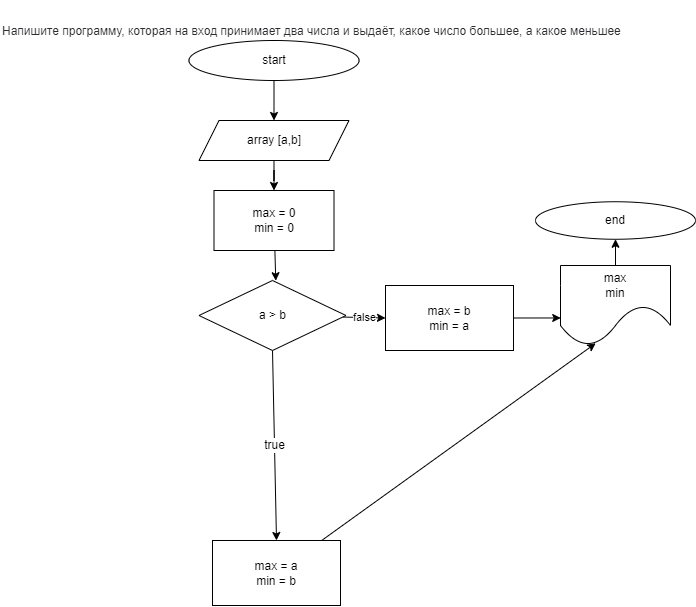

The diagram above was exported from draw.io. Its source (the exported page's mxGraphModel, read from the mxfile embedded in the PNG):
<mxGraphModel dx="140" dy="1698" grid="1" gridSize="10" guides="1" tooltips="1" connect="1" arrows="1" fold="1" page="1" pageScale="1" pageWidth="850" pageHeight="1100" math="0" shadow="0">
  <root>
    <mxCell id="0" />
    <mxCell id="1" parent="0" />
    <mxCell id="2" value="" style="edgeStyle=orthogonalEdgeStyle;rounded=0;orthogonalLoop=1;jettySize=auto;html=1;" parent="1" source="3" target="5" edge="1">
      <mxGeometry relative="1" as="geometry" />
    </mxCell>
    <mxCell id="3" value="start" style="ellipse;whiteSpace=wrap;html=1;" parent="1" vertex="1">
      <mxGeometry x="228.5" y="-1060" width="170" height="40" as="geometry" />
    </mxCell>
    <mxCell id="4" value="" style="edgeStyle=orthogonalEdgeStyle;rounded=0;orthogonalLoop=1;jettySize=auto;html=1;" parent="1" source="5" target="7" edge="1">
      <mxGeometry relative="1" as="geometry" />
    </mxCell>
    <mxCell id="5" value="array [a,b]" style="shape=parallelogram;perimeter=parallelogramPerimeter;whiteSpace=wrap;html=1;fixedSize=1;" parent="1" vertex="1">
      <mxGeometry x="238.5" y="-980" width="150" height="40" as="geometry" />
    </mxCell>
    <mxCell id="99" value="" style="edgeStyle=none;html=1;" edge="1" parent="1" source="7">
      <mxGeometry relative="1" as="geometry">
        <mxPoint x="315.2704129152437" y="-819.8059608817138" as="targetPoint" />
      </mxGeometry>
    </mxCell>
    <mxCell id="7" value="max = 0&lt;br&gt;min = 0" style="whiteSpace=wrap;html=1;" parent="1" vertex="1">
      <mxGeometry x="253.5" y="-910" width="120" height="60" as="geometry" />
    </mxCell>
    <mxCell id="19" value="end" style="ellipse;whiteSpace=wrap;html=1;" parent="1" vertex="1">
      <mxGeometry x="575" y="-898.75" width="160" height="37.5" as="geometry" />
    </mxCell>
    <mxCell id="21" value="&lt;h5&gt;&lt;span style=&quot;color: rgb(44 , 45 , 48) ; font-family: &amp;#34;roboto&amp;#34; , &amp;#34;san francisco&amp;#34; , &amp;#34;helvetica neue&amp;#34; , &amp;#34;helvetica&amp;#34; , &amp;#34;arial&amp;#34; ; font-style: normal ; font-weight: 400 ; letter-spacing: normal ; text-indent: 0px ; text-transform: none ; word-spacing: 0px ; background-color: rgb(255 , 255 , 255) ; display: inline ; float: none&quot;&gt;&lt;font style=&quot;font-size: 12px&quot;&gt;Напишите программу, которая на вход принимает два числа и выдаёт, какое число большее, а какое меньшее&lt;/font&gt;&lt;/span&gt;&lt;/h5&gt;" style="text;whiteSpace=wrap;html=1;" parent="1" vertex="1">
      <mxGeometry x="40" y="-1100" width="660" height="50" as="geometry" />
    </mxCell>
    <mxCell id="23" value="true" style="edgeStyle=none;html=1;fontSize=12;entryX=0.5;entryY=0;entryDx=0;entryDy=0;exitX=0.5;exitY=1;exitDx=0;exitDy=0;" parent="1" edge="1" target="26" source="106">
      <mxGeometry relative="1" as="geometry">
        <mxPoint x="316" y="-660" as="sourcePoint" />
        <mxPoint x="316" y="-570" as="targetPoint" />
      </mxGeometry>
    </mxCell>
    <mxCell id="108" style="edgeStyle=none;html=1;exitX=0.5;exitY=0;exitDx=0;exitDy=0;" edge="1" parent="1" source="26">
      <mxGeometry relative="1" as="geometry">
        <mxPoint x="316" y="-547" as="targetPoint" />
      </mxGeometry>
    </mxCell>
    <mxCell id="112" style="edgeStyle=none;html=1;entryX=0.32;entryY=0.972;entryDx=0;entryDy=0;entryPerimeter=0;" edge="1" parent="1" source="26" target="85">
      <mxGeometry relative="1" as="geometry" />
    </mxCell>
    <mxCell id="26" value="max = a&lt;br&gt;min = b" style="whiteSpace=wrap;html=1;" parent="1" vertex="1">
      <mxGeometry x="252" y="-560" width="128" height="65" as="geometry" />
    </mxCell>
    <mxCell id="104" style="edgeStyle=none;html=1;" edge="1" parent="1" source="85" target="19">
      <mxGeometry relative="1" as="geometry" />
    </mxCell>
    <mxCell id="85" value="max&lt;br&gt;min" style="shape=document;whiteSpace=wrap;html=1;boundedLbl=1;size=0.5;" vertex="1" parent="1">
      <mxGeometry x="600" y="-835" width="110" height="80" as="geometry" />
    </mxCell>
    <mxCell id="110" value="false" style="edgeStyle=none;html=1;entryX=0;entryY=0.5;entryDx=0;entryDy=0;" edge="1" parent="1" source="106" target="109">
      <mxGeometry relative="1" as="geometry" />
    </mxCell>
    <mxCell id="106" value="a &amp;gt; b" style="rhombus;whiteSpace=wrap;html=1;" vertex="1" parent="1">
      <mxGeometry x="238.5" y="-820" width="147" height="70" as="geometry" />
    </mxCell>
    <mxCell id="111" style="edgeStyle=none;html=1;entryX=0.002;entryY=0.656;entryDx=0;entryDy=0;entryPerimeter=0;" edge="1" parent="1" source="109" target="85">
      <mxGeometry relative="1" as="geometry" />
    </mxCell>
    <mxCell id="109" value="max = b&lt;br&gt;min = a" style="whiteSpace=wrap;html=1;" vertex="1" parent="1">
      <mxGeometry x="425" y="-815" width="128" height="65" as="geometry" />
    </mxCell>
  </root>
</mxGraphModel>